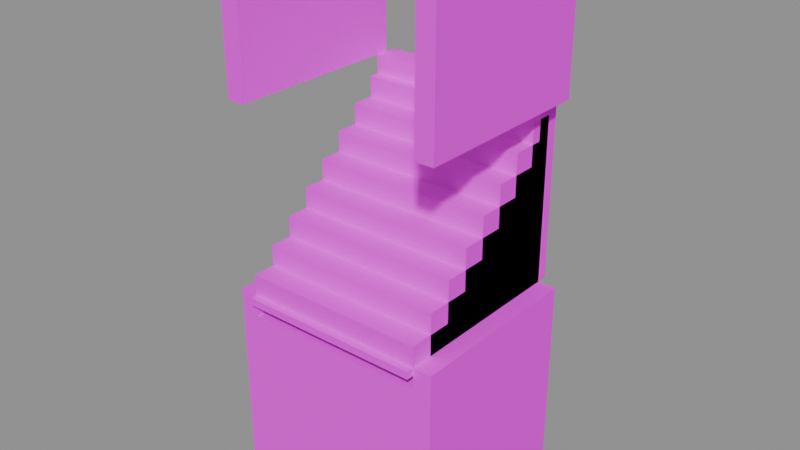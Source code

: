 # Source: kit.blend  (saved by Blender 4.5.87; exported with 4.5.12 LTS)
import bpy
from mathutils import Matrix  # noqa: F401  (used for matrix-valued properties, if any)

bpy.ops.wm.read_factory_settings(use_empty=True)
scene = bpy.context.scene
scene.name = 'Scene'

# ---- collections
col_stairs_down = bpy.data.collections.new('stairs_down'); scene.collection.children.link(col_stairs_down)
col_stairs_up = bpy.data.collections.new('stairs_up'); scene.collection.children.link(col_stairs_up)
col_arch = bpy.data.collections.new('arch'); scene.collection.children.link(col_arch)

# ---- images (referenced by path relative to the original .blend; pixels are not part of the script)
import os
ASSET_DIR = os.environ.get("B2B_ASSET_DIR", "")  # directory of the original .blend (textures are referenced by path, not embedded)
HERE = os.path.dirname(os.path.abspath(__file__))  # packed textures are extracted next to this script under _unpacked/

def load_image(name, relpath, width, height, colorspace="sRGB"):
    """Load a texture the original file referenced (path relative to the .blend, or extracted next to this script)."""
    p = next((c for c in (os.path.join(HERE, relpath), os.path.join(ASSET_DIR, relpath)) if relpath and os.path.exists(c)), "")
    if p:
        img = bpy.data.images.load(p, check_existing=True)
        img.name = name
    else:  # same state as the original file: an image datablock whose file is absent (Cycles renders it pink)
        img = bpy.data.images.new(name, width, height)
        img.source = "FILE"
        img.filepath = "//" + (relpath or name)
    img.colorspace_settings.name = colorspace
    return img
img_floor_flag_png = load_image('floor_flag.png', 'floor_flag.png', 1024, 1024, 'sRGB')
img_wall_stone_png = load_image('wall_stone.png', 'wall_stone.png', 1024, 1024, 'sRGB')
img_wall_crypt_png = load_image('wall_crypt.png', 'wall_crypt.png', 1024, 1024, 'sRGB')

# ---- materials (node trees are filled in below, after node groups)
mat_stone = bpy.data.materials.new('stone')
mat_stone.use_backface_culling = True
mat_wall = bpy.data.materials.new('wall')
mat_wall.use_backface_culling = True
mat_crypt = bpy.data.materials.new('crypt')
mat_crypt.use_backface_culling = True

# ---- material node trees
mat_stone.use_nodes = True; mat_stone.node_tree.nodes.clear()
_N = mat_stone.node_tree.nodes; _L = mat_stone.node_tree.links
n0 = _N.new('ShaderNodeBsdfPrincipled'); n0.name = 'Principled BSDF'; n0.location = (-200, 100)
n0.inputs[2].default_value = 1.0
n0.inputs[13].default_value = 0.0
n1 = _N.new('ShaderNodeOutputMaterial'); n1.name = 'Material Output'; n1.location = (200, 100)
n2 = _N.new('ShaderNodeTexImage'); n2.name = 'Image Texture'; n2.location = (0, 0)
n2.image = img_floor_flag_png
n2.interpolation = 'Closest'
_L.new(n0.outputs[0], n1.inputs[0])
_L.new(n2.outputs[0], n0.inputs[0])
n1.is_active_output = True
mat_wall.use_nodes = True; mat_wall.node_tree.nodes.clear()
_N = mat_wall.node_tree.nodes; _L = mat_wall.node_tree.links
n0 = _N.new('ShaderNodeBsdfPrincipled'); n0.name = 'Principled BSDF'; n0.location = (-200, 100)
n0.inputs[2].default_value = 1.0
n0.inputs[13].default_value = 0.0
n1 = _N.new('ShaderNodeOutputMaterial'); n1.name = 'Material Output'; n1.location = (200, 100)
n2 = _N.new('ShaderNodeTexImage'); n2.name = 'Image Texture'; n2.location = (0, 0)
n2.image = img_wall_stone_png
n2.interpolation = 'Closest'
_L.new(n0.outputs[0], n1.inputs[0])
_L.new(n2.outputs[0], n0.inputs[0])
n1.is_active_output = True
mat_crypt.use_nodes = True; mat_crypt.node_tree.nodes.clear()
_N = mat_crypt.node_tree.nodes; _L = mat_crypt.node_tree.links
n0 = _N.new('ShaderNodeBsdfPrincipled'); n0.name = 'Principled BSDF'; n0.location = (-200, 100)
n0.inputs[2].default_value = 1.0
n0.inputs[13].default_value = 0.0
n1 = _N.new('ShaderNodeOutputMaterial'); n1.name = 'Material Output'; n1.location = (200, 100)
n2 = _N.new('ShaderNodeTexImage'); n2.name = 'Image Texture'; n2.location = (0, 0)
n2.image = img_wall_crypt_png
n2.interpolation = 'Closest'
_L.new(n0.outputs[0], n1.inputs[0])
_L.new(n2.outputs[0], n0.inputs[0])
n1.is_active_output = True

# ---- meshes
me_cube = bpy.data.meshes.new('Cube')
me_cube.from_pydata([(-1.0, -1.0, -0.975), (-1.0, -1.0, 0.975), (-1.0, 1.0, -0.975), (-1.0, 1.0, 0.975), (1.0, -1.0, -0.975), (1.0, -1.0, 0.975), (1.0, 1.0, -0.975), (1.0, 1.0, 0.975)], [], [(0, 1, 3, 2), (2, 3, 7, 6), (6, 7, 5, 4), (4, 5, 1, 0), (2, 6, 4, 0), (7, 3, 1, 5)])
_uv = me_cube.uv_layers.new(name='UVMap')
_uv.uv.foreach_set('vector', [-0.5, -1.1, -0.5, -0.125, 0.5, -0.125, 0.5, -1.1, -0.5, -1.1, -0.5, -0.125, 0.5, -0.125, 0.5, -1.1, 0.5, -1.1, 0.5, -0.125, -0.5, -0.125, -0.5, -1.1, 0.5, -1.1, 0.5, -0.125, -0.5, -0.125, -0.5, -1.1, -0.5, 0.5, 0.5, 0.5, 0.5, -0.5, -0.5, -0.5, 0.5, 0.5, -0.5, 0.5, -0.5, -0.5, 0.5, -0.5])
me_cube.materials.append(mat_stone)
me_cube.update()
me_cube_001 = bpy.data.meshes.new('Cube.001')
me_cube_001.from_pydata([(-1.0, -0.875, -0.85), (-1.0, -0.875, 0.85), (-1.0, 0.875, -0.85), (-1.0, 0.875, 0.85), (1.0, -0.875, -0.85), (1.0, -0.875, 0.85), (1.0, 0.875, -0.85), (1.0, 0.875, 0.85)], [], [(0, 1, 3, 2), (2, 3, 7, 6), (6, 7, 5, 4), (4, 5, 1, 0), (2, 6, 4, 0), (7, 3, 1, 5)])
_uv = me_cube_001.uv_layers.new(name='UVMap')
_uv.uv.foreach_set('vector', [-0.375, -1.1, -0.375, -0.25, 0.5, -0.25, 0.5, -1.1, -0.5, -1.1, -0.5, -0.25, 0.5, -0.25, 0.5, -1.1, 0.5, -1.1, 0.5, -0.25, -0.375, -0.25, -0.375, -1.1, 0.5, -1.1, 0.5, -0.25, -0.5, -0.25, -0.5, -1.1, -0.5, 0.5, 0.5, 0.5, 0.5, -0.375, -0.5, -0.375, 0.5, 0.5, -0.5, 0.5, -0.5, -0.375, 0.5, -0.375])
me_cube_001.materials.append(mat_stone)
me_cube_001.update()
me_cube_002 = bpy.data.meshes.new('Cube.002')
me_cube_002.from_pydata([(-1.0, -0.75, -0.725), (-1.0, -0.75, 0.725), (-1.0, 0.75, -0.725), (-1.0, 0.75, 0.725), (1.0, -0.75, -0.725), (1.0, -0.75, 0.725), (1.0, 0.75, -0.725), (1.0, 0.75, 0.725)], [], [(0, 1, 3, 2), (2, 3, 7, 6), (6, 7, 5, 4), (4, 5, 1, 0), (2, 6, 4, 0), (7, 3, 1, 5)])
_uv = me_cube_002.uv_layers.new(name='UVMap')
_uv.uv.foreach_set('vector', [-0.25, -1.1, -0.25, -0.375, 0.5, -0.375, 0.5, -1.1, -0.5, -1.1, -0.5, -0.375, 0.5, -0.375, 0.5, -1.1, 0.5, -1.1, 0.5, -0.375, -0.25, -0.375, -0.25, -1.1, 0.5, -1.1, 0.5, -0.375, -0.5, -0.375, -0.5, -1.1, -0.5, 0.5, 0.5, 0.5, 0.5, -0.25, -0.5, -0.25, 0.5, 0.5, -0.5, 0.5, -0.5, -0.25, 0.5, -0.25])
me_cube_002.materials.append(mat_stone)
me_cube_002.update()
me_cube_003 = bpy.data.meshes.new('Cube.003')
me_cube_003.from_pydata([(-1.0, -0.625, -0.6), (-1.0, -0.625, 0.6), (-1.0, 0.625, -0.6), (-1.0, 0.625, 0.6), (1.0, -0.625, -0.6), (1.0, -0.625, 0.6), (1.0, 0.625, -0.6), (1.0, 0.625, 0.6)], [], [(0, 1, 3, 2), (2, 3, 7, 6), (6, 7, 5, 4), (4, 5, 1, 0), (2, 6, 4, 0), (7, 3, 1, 5)])
_uv = me_cube_003.uv_layers.new(name='UVMap')
_uv.uv.foreach_set('vector', [-0.125, -1.1, -0.125, -0.5, 0.5, -0.5, 0.5, -1.1, -0.5, -1.1, -0.5, -0.5, 0.5, -0.5, 0.5, -1.1, 0.5, -1.1, 0.5, -0.5, -0.125, -0.5, -0.125, -1.1, 0.5, -1.1, 0.5, -0.5, -0.5, -0.5, -0.5, -1.1, -0.5, 0.5, 0.5, 0.5, 0.5, -0.125, -0.5, -0.125, 0.5, 0.5, -0.5, 0.5, -0.5, -0.125, 0.5, -0.125])
me_cube_003.materials.append(mat_stone)
me_cube_003.update()
me_cube_004 = bpy.data.meshes.new('Cube.004')
me_cube_004.from_pydata([(-1.0, -0.5, -0.475), (-1.0, -0.5, 0.475), (-1.0, 0.5, -0.475), (-1.0, 0.5, 0.475), (1.0, -0.5, -0.475), (1.0, -0.5, 0.475), (1.0, 0.5, -0.475), (1.0, 0.5, 0.475)], [], [(0, 1, 3, 2), (2, 3, 7, 6), (6, 7, 5, 4), (4, 5, 1, 0), (2, 6, 4, 0), (7, 3, 1, 5)])
_uv = me_cube_004.uv_layers.new(name='UVMap')
_uv.uv.foreach_set('vector', [0.0, -1.1, 0.0, -0.625, 0.5, -0.625, 0.5, -1.1, -0.5, -1.1, -0.5, -0.625, 0.5, -0.625, 0.5, -1.1, 0.5, -1.1, 0.5, -0.625, 0.0, -0.625, 0.0, -1.1, 0.5, -1.1, 0.5, -0.625, -0.5, -0.625, -0.5, -1.1, -0.5, 0.5, 0.5, 0.5, 0.5, 0.0, -0.5, 0.0, 0.5, 0.5, -0.5, 0.5, -0.5, 0.0, 0.5, 0.0])
me_cube_004.materials.append(mat_stone)
me_cube_004.update()
me_cube_005 = bpy.data.meshes.new('Cube.005')
me_cube_005.from_pydata([(-1.0, -0.375, -0.35), (-1.0, -0.375, 0.35), (-1.0, 0.375, -0.35), (-1.0, 0.375, 0.35), (1.0, -0.375, -0.35), (1.0, -0.375, 0.35), (1.0, 0.375, -0.35), (1.0, 0.375, 0.35)], [], [(0, 1, 3, 2), (2, 3, 7, 6), (6, 7, 5, 4), (4, 5, 1, 0), (2, 6, 4, 0), (7, 3, 1, 5)])
_uv = me_cube_005.uv_layers.new(name='UVMap')
_uv.uv.foreach_set('vector', [0.125, -1.1, 0.125, -0.75, 0.5, -0.75, 0.5, -1.1, -0.5, -1.1, -0.5, -0.75, 0.5, -0.75, 0.5, -1.1, 0.5, -1.1, 0.5, -0.75, 0.125, -0.75, 0.125, -1.1, 0.5, -1.1, 0.5, -0.75, -0.5, -0.75, -0.5, -1.1, -0.5, 0.5, 0.5, 0.5, 0.5, 0.125, -0.5, 0.125, 0.5, 0.5, -0.5, 0.5, -0.5, 0.125, 0.5, 0.125])
me_cube_005.materials.append(mat_stone)
me_cube_005.update()
me_cube_006 = bpy.data.meshes.new('Cube.006')
me_cube_006.from_pydata([(-1.0, -0.25, -0.225), (-1.0, -0.25, 0.225), (-1.0, 0.25, -0.225), (-1.0, 0.25, 0.225), (1.0, -0.25, -0.225), (1.0, -0.25, 0.225), (1.0, 0.25, -0.225), (1.0, 0.25, 0.225)], [], [(0, 1, 3, 2), (2, 3, 7, 6), (6, 7, 5, 4), (4, 5, 1, 0), (2, 6, 4, 0), (7, 3, 1, 5)])
_uv = me_cube_006.uv_layers.new(name='UVMap')
_uv.uv.foreach_set('vector', [0.25, -1.1, 0.25, -0.875, 0.5, -0.875, 0.5, -1.1, -0.5, -1.1, -0.5, -0.875, 0.5, -0.875, 0.5, -1.1, 0.5, -1.1, 0.5, -0.875, 0.25, -0.875, 0.25, -1.1, 0.5, -1.1, 0.5, -0.875, -0.5, -0.875, -0.5, -1.1, -0.5, 0.5, 0.5, 0.5, 0.5, 0.25, -0.5, 0.25, 0.5, 0.5, -0.5, 0.5, -0.5, 0.25, 0.5, 0.25])
me_cube_006.materials.append(mat_stone)
me_cube_006.update()
me_cube_007 = bpy.data.meshes.new('Cube.007')
me_cube_007.from_pydata([(-1.0, -0.125, -0.1), (-1.0, -0.125, 0.1), (-1.0, 0.125, -0.1), (-1.0, 0.125, 0.1), (1.0, -0.125, -0.1), (1.0, -0.125, 0.1), (1.0, 0.125, -0.1), (1.0, 0.125, 0.1)], [], [(0, 1, 3, 2), (2, 3, 7, 6), (6, 7, 5, 4), (4, 5, 1, 0), (2, 6, 4, 0), (7, 3, 1, 5)])
_uv = me_cube_007.uv_layers.new(name='UVMap')
_uv.uv.foreach_set('vector', [0.375, -1.1, 0.375, -1.0, 0.5, -1.0, 0.5, -1.1, -0.5, -1.1, -0.5, -1.0, 0.5, -1.0, 0.5, -1.1, 0.5, -1.1, 0.5, -1.0, 0.375, -1.0, 0.375, -1.1, 0.5, -1.1, 0.5, -1.0, -0.5, -1.0, -0.5, -1.1, -0.5, 0.5, 0.5, 0.5, 0.5, 0.375, -0.5, 0.375, 0.5, 0.5, -0.5, 0.5, -0.5, 0.375, 0.5, 0.375])
me_cube_007.materials.append(mat_stone)
me_cube_007.update()
me_cube_008 = bpy.data.meshes.new('Cube.008')
me_cube_008.from_pydata([(-0.1, -1.0, -1.1), (-0.1, -1.0, 1.1), (-0.1, 1.0, -1.1), (-0.1, 1.0, 1.1), (0.1, -1.0, -1.1), (0.1, -1.0, 1.1), (0.1, 1.0, -1.1), (0.1, 1.0, 1.1)], [], [(0, 1, 3, 2), (2, 3, 7, 6), (6, 7, 5, 4), (4, 5, 1, 0), (2, 6, 4, 0), (7, 3, 1, 5)])
_uv = me_cube_008.uv_layers.new(name='UVMap')
_uv.uv.foreach_set('vector', [-0.5, -1.1, -0.5, 0.0, 0.5, 0.0, 0.5, -1.1, -0.6, -1.1, -0.6, 0.0, -0.5, 0.0, -0.5, -1.1, 0.5, -1.1, 0.5, 0.0, -0.5, 0.0, -0.5, -1.1, -0.5, -1.1, -0.5, 0.0, -0.6, 0.0, -0.6, -1.1, -0.6, 0.5, -0.5, 0.5, -0.5, -0.5, -0.6, -0.5, -0.5, 0.5, -0.6, 0.5, -0.6, -0.5, -0.5, -0.5])
me_cube_008.materials.append(mat_wall)
me_cube_008.update()
me_cube_009 = bpy.data.meshes.new('Cube.009')
me_cube_009.from_pydata([(-0.1, -1.0, -1.1), (-0.1, -1.0, 1.1), (-0.1, 1.0, -1.1), (-0.1, 1.0, 1.1), (0.1, -1.0, -1.1), (0.1, -1.0, 1.1), (0.1, 1.0, -1.1), (0.1, 1.0, 1.1)], [], [(0, 1, 3, 2), (2, 3, 7, 6), (6, 7, 5, 4), (4, 5, 1, 0), (2, 6, 4, 0), (7, 3, 1, 5)])
_uv = me_cube_009.uv_layers.new(name='UVMap')
_uv.uv.foreach_set('vector', [-0.5, -1.1, -0.5, 0.0, 0.5, 0.0, 0.5, -1.1, 0.5, -1.1, 0.5, 0.0, 0.6, 0.0, 0.6, -1.1, 0.5, -1.1, 0.5, 0.0, -0.5, 0.0, -0.5, -1.1, 0.6, -1.1, 0.6, 0.0, 0.5, 0.0, 0.5, -1.1, 0.5, 0.5, 0.6, 0.5, 0.6, -0.5, 0.5, -0.5, 0.6, 0.5, 0.5, 0.5, 0.5, -0.5, 0.6, -0.5])
me_cube_009.materials.append(mat_wall)
me_cube_009.update()
me_cube_010 = bpy.data.meshes.new('Cube.010')
me_cube_010.from_pydata([(-1.0, -0.04, -0.04), (-1.0, -0.04, 0.04), (-1.0, 0.04, -0.04), (-1.0, 0.04, 0.04), (1.0, -0.04, -0.04), (1.0, -0.04, 0.04), (1.0, 0.04, -0.04), (1.0, 0.04, 0.04)], [], [(0, 1, 3, 2), (2, 3, 7, 6), (6, 7, 5, 4), (4, 5, 1, 0), (2, 6, 4, 0), (7, 3, 1, 5)])
_uv = me_cube_010.uv_layers.new(name='UVMap')
_uv.uv.foreach_set('vector', [-0.54, -0.04, -0.54, 0.0, -0.5, 0.0, -0.5, -0.04, -0.5, -0.04, -0.5, 0.0, 0.5, 0.0, 0.5, -0.04, -0.5, -0.04, -0.5, 0.0, -0.54, 0.0, -0.54, -0.04, 0.5, -0.04, 0.5, 0.0, -0.5, 0.0, -0.5, -0.04, -0.5, -0.5, 0.5, -0.5, 0.5, -0.54, -0.5, -0.54, 0.5, -0.5, -0.5, -0.5, -0.5, -0.54, 0.5, -0.54])
me_cube_010.materials.append(mat_stone)
me_cube_010.update()
me_cube_011 = bpy.data.meshes.new('Cube.011')
me_cube_011.from_pydata([(-1.0, -1.0, -0.1125), (-1.0, -1.0, 0.1125), (-1.0, 1.0, -0.1125), (-1.0, 1.0, 0.1125), (1.0, -1.0, -0.1125), (1.0, -1.0, 0.1125), (1.0, 1.0, -0.1125), (1.0, 1.0, 0.1125)], [], [(0, 1, 3, 2), (2, 3, 7, 6), (6, 7, 5, 4), (4, 5, 1, 0), (2, 6, 4, 0), (7, 3, 1, 5)])
_uv = me_cube_011.uv_layers.new(name='UVMap')
_uv.uv.foreach_set('vector', [-0.5, 0.0, -0.5, 0.1125, 0.5, 0.1125, 0.5, 0.0, -0.5, 0.0, -0.5, 0.1125, 0.5, 0.1125, 0.5, 0.0, 0.5, 0.0, 0.5, 0.1125, -0.5, 0.1125, -0.5, 0.0, 0.5, 0.0, 0.5, 0.1125, -0.5, 0.1125, -0.5, 0.0, -0.5, 0.5, 0.5, 0.5, 0.5, -0.5, -0.5, -0.5, 0.5, 0.5, -0.5, 0.5, -0.5, -0.5, 0.5, -0.5])
me_cube_011.materials.append(mat_stone)
me_cube_011.update()
me_cube_012 = bpy.data.meshes.new('Cube.012')
me_cube_012.from_pydata([(-1.0, -0.875, -0.225), (-1.0, -0.875, 0.225), (-1.0, 0.875, -0.225), (-1.0, 0.875, 0.225), (1.0, -0.875, -0.225), (1.0, -0.875, 0.225), (1.0, 0.875, -0.225), (1.0, 0.875, 0.225)], [], [(0, 1, 3, 2), (2, 3, 7, 6), (6, 7, 5, 4), (4, 5, 1, 0), (2, 6, 4, 0), (7, 3, 1, 5)])
_uv = me_cube_012.uv_layers.new(name='UVMap')
_uv.uv.foreach_set('vector', [-0.375, 0.0, -0.375, 0.225, 0.5, 0.225, 0.5, 0.0, -0.5, 0.0, -0.5, 0.225, 0.5, 0.225, 0.5, 0.0, 0.5, 0.0, 0.5, 0.225, -0.375, 0.225, -0.375, 0.0, 0.5, 0.0, 0.5, 0.225, -0.5, 0.225, -0.5, 0.0, -0.5, 0.5, 0.5, 0.5, 0.5, -0.375, -0.5, -0.375, 0.5, 0.5, -0.5, 0.5, -0.5, -0.375, 0.5, -0.375])
me_cube_012.materials.append(mat_stone)
me_cube_012.update()
me_cube_013 = bpy.data.meshes.new('Cube.013')
me_cube_013.from_pydata([(-1.0, -0.75, -0.3375), (-1.0, -0.75, 0.3375), (-1.0, 0.75, -0.3375), (-1.0, 0.75, 0.3375), (1.0, -0.75, -0.3375), (1.0, -0.75, 0.3375), (1.0, 0.75, -0.3375), (1.0, 0.75, 0.3375)], [], [(0, 1, 3, 2), (2, 3, 7, 6), (6, 7, 5, 4), (4, 5, 1, 0), (2, 6, 4, 0), (7, 3, 1, 5)])
_uv = me_cube_013.uv_layers.new(name='UVMap')
_uv.uv.foreach_set('vector', [-0.25, 0.0, -0.25, 0.3375, 0.5, 0.3375, 0.5, 0.0, -0.5, 0.0, -0.5, 0.3375, 0.5, 0.3375, 0.5, 0.0, 0.5, 0.0, 0.5, 0.3375, -0.25, 0.3375, -0.25, 0.0, 0.5, 0.0, 0.5, 0.3375, -0.5, 0.3375, -0.5, 0.0, -0.5, 0.5, 0.5, 0.5, 0.5, -0.25, -0.5, -0.25, 0.5, 0.5, -0.5, 0.5, -0.5, -0.25, 0.5, -0.25])
me_cube_013.materials.append(mat_stone)
me_cube_013.update()
me_cube_014 = bpy.data.meshes.new('Cube.014')
me_cube_014.from_pydata([(-1.0, -0.625, -0.45), (-1.0, -0.625, 0.45), (-1.0, 0.625, -0.45), (-1.0, 0.625, 0.45), (1.0, -0.625, -0.45), (1.0, -0.625, 0.45), (1.0, 0.625, -0.45), (1.0, 0.625, 0.45)], [], [(0, 1, 3, 2), (2, 3, 7, 6), (6, 7, 5, 4), (4, 5, 1, 0), (2, 6, 4, 0), (7, 3, 1, 5)])
_uv = me_cube_014.uv_layers.new(name='UVMap')
_uv.uv.foreach_set('vector', [-0.125, 0.0, -0.125, 0.45, 0.5, 0.45, 0.5, 0.0, -0.5, 0.0, -0.5, 0.45, 0.5, 0.45, 0.5, 0.0, 0.5, 0.0, 0.5, 0.45, -0.125, 0.45, -0.125, 0.0, 0.5, 0.0, 0.5, 0.45, -0.5, 0.45, -0.5, 0.0, -0.5, 0.5, 0.5, 0.5, 0.5, -0.125, -0.5, -0.125, 0.5, 0.5, -0.5, 0.5, -0.5, -0.125, 0.5, -0.125])
me_cube_014.materials.append(mat_stone)
me_cube_014.update()
me_cube_015 = bpy.data.meshes.new('Cube.015')
me_cube_015.from_pydata([(-1.0, -0.5, -0.5625), (-1.0, -0.5, 0.5625), (-1.0, 0.5, -0.5625), (-1.0, 0.5, 0.5625), (1.0, -0.5, -0.5625), (1.0, -0.5, 0.5625), (1.0, 0.5, -0.5625), (1.0, 0.5, 0.5625)], [], [(0, 1, 3, 2), (2, 3, 7, 6), (6, 7, 5, 4), (4, 5, 1, 0), (2, 6, 4, 0), (7, 3, 1, 5)])
_uv = me_cube_015.uv_layers.new(name='UVMap')
_uv.uv.foreach_set('vector', [0.0, 0.0, 0.0, 0.5625, 0.5, 0.5625, 0.5, 0.0, -0.5, 0.0, -0.5, 0.5625, 0.5, 0.5625, 0.5, 0.0, 0.5, 0.0, 0.5, 0.5625, 0.0, 0.5625, 0.0, 0.0, 0.5, 0.0, 0.5, 0.5625, -0.5, 0.5625, -0.5, 0.0, -0.5, 0.5, 0.5, 0.5, 0.5, 0.0, -0.5, 0.0, 0.5, 0.5, -0.5, 0.5, -0.5, 0.0, 0.5, 0.0])
me_cube_015.materials.append(mat_stone)
me_cube_015.update()
me_cube_016 = bpy.data.meshes.new('Cube.016')
me_cube_016.from_pydata([(-1.0, -0.375, -0.675), (-1.0, -0.375, 0.675), (-1.0, 0.375, -0.675), (-1.0, 0.375, 0.675), (1.0, -0.375, -0.675), (1.0, -0.375, 0.675), (1.0, 0.375, -0.675), (1.0, 0.375, 0.675)], [], [(0, 1, 3, 2), (2, 3, 7, 6), (6, 7, 5, 4), (4, 5, 1, 0), (2, 6, 4, 0), (7, 3, 1, 5)])
_uv = me_cube_016.uv_layers.new(name='UVMap')
_uv.uv.foreach_set('vector', [0.125, 0.0, 0.125, 0.675, 0.5, 0.675, 0.5, 0.0, -0.5, 0.0, -0.5, 0.675, 0.5, 0.675, 0.5, 0.0, 0.5, 0.0, 0.5, 0.675, 0.125, 0.675, 0.125, 0.0, 0.5, 0.0, 0.5, 0.675, -0.5, 0.675, -0.5, 0.0, -0.5, 0.5, 0.5, 0.5, 0.5, 0.125, -0.5, 0.125, 0.5, 0.5, -0.5, 0.5, -0.5, 0.125, 0.5, 0.125])
me_cube_016.materials.append(mat_stone)
me_cube_016.update()
me_cube_017 = bpy.data.meshes.new('Cube.017')
me_cube_017.from_pydata([(-1.0, -0.25, -0.7875), (-1.0, -0.25, 0.7875), (-1.0, 0.25, -0.7875), (-1.0, 0.25, 0.7875), (1.0, -0.25, -0.7875), (1.0, -0.25, 0.7875), (1.0, 0.25, -0.7875), (1.0, 0.25, 0.7875)], [], [(0, 1, 3, 2), (2, 3, 7, 6), (6, 7, 5, 4), (4, 5, 1, 0), (2, 6, 4, 0), (7, 3, 1, 5)])
_uv = me_cube_017.uv_layers.new(name='UVMap')
_uv.uv.foreach_set('vector', [0.25, 0.0, 0.25, 0.7875, 0.5, 0.7875, 0.5, 0.0, -0.5, 0.0, -0.5, 0.7875, 0.5, 0.7875, 0.5, 0.0, 0.5, 0.0, 0.5, 0.7875, 0.25, 0.7875, 0.25, 0.0, 0.5, 0.0, 0.5, 0.7875, -0.5, 0.7875, -0.5, 0.0, -0.5, 0.5, 0.5, 0.5, 0.5, 0.25, -0.5, 0.25, 0.5, 0.5, -0.5, 0.5, -0.5, 0.25, 0.5, 0.25])
me_cube_017.materials.append(mat_stone)
me_cube_017.update()
me_cube_018 = bpy.data.meshes.new('Cube.018')
me_cube_018.from_pydata([(-1.0, -0.125, -0.9), (-1.0, -0.125, 0.9), (-1.0, 0.125, -0.9), (-1.0, 0.125, 0.9), (1.0, -0.125, -0.9), (1.0, -0.125, 0.9), (1.0, 0.125, -0.9), (1.0, 0.125, 0.9)], [], [(0, 1, 3, 2), (2, 3, 7, 6), (6, 7, 5, 4), (4, 5, 1, 0), (2, 6, 4, 0), (7, 3, 1, 5)])
_uv = me_cube_018.uv_layers.new(name='UVMap')
_uv.uv.foreach_set('vector', [0.375, 0.0, 0.375, 0.9, 0.5, 0.9, 0.5, 0.0, -0.5, 0.0, -0.5, 0.9, 0.5, 0.9, 0.5, 0.0, 0.5, 0.0, 0.5, 0.9, 0.375, 0.9, 0.375, 0.0, 0.5, 0.0, 0.5, 0.9, -0.5, 0.9, -0.5, 0.0, -0.5, 0.5, 0.5, 0.5, 0.5, 0.375, -0.5, 0.375, 0.5, 0.5, -0.5, 0.5, -0.5, 0.375, 0.5, 0.375])
me_cube_018.materials.append(mat_stone)
me_cube_018.update()
me_cube_019 = bpy.data.meshes.new('Cube.019')
me_cube_019.from_pydata([(-0.1, -1.0, -0.8), (-0.1, -1.0, 0.8), (-0.1, 1.0, -0.8), (-0.1, 1.0, 0.8), (0.1, -1.0, -0.8), (0.1, -1.0, 0.8), (0.1, 1.0, -0.8), (0.1, 1.0, 0.8)], [], [(0, 1, 3, 2), (2, 3, 7, 6), (6, 7, 5, 4), (4, 5, 1, 0), (2, 6, 4, 0), (7, 3, 1, 5)])
_uv = me_cube_019.uv_layers.new(name='UVMap')
_uv.uv.foreach_set('vector', [-0.5, 1.0, -0.5, 1.8, 0.5, 1.8, 0.5, 1.0, -0.6, 1.0, -0.6, 1.8, -0.5, 1.8, -0.5, 1.0, 0.5, 1.0, 0.5, 1.8, -0.5, 1.8, -0.5, 1.0, -0.5, 1.0, -0.5, 1.8, -0.6, 1.8, -0.6, 1.0, -0.6, 0.5, -0.5, 0.5, -0.5, -0.5, -0.6, -0.5, -0.5, 0.5, -0.6, 0.5, -0.6, -0.5, -0.5, -0.5])
me_cube_019.materials.append(mat_wall)
me_cube_019.update()
me_cube_020 = bpy.data.meshes.new('Cube.020')
me_cube_020.from_pydata([(-0.1, -1.0, -0.8), (-0.1, -1.0, 0.8), (-0.1, 1.0, -0.8), (-0.1, 1.0, 0.8), (0.1, -1.0, -0.8), (0.1, -1.0, 0.8), (0.1, 1.0, -0.8), (0.1, 1.0, 0.8)], [], [(0, 1, 3, 2), (2, 3, 7, 6), (6, 7, 5, 4), (4, 5, 1, 0), (2, 6, 4, 0), (7, 3, 1, 5)])
_uv = me_cube_020.uv_layers.new(name='UVMap')
_uv.uv.foreach_set('vector', [-0.5, 1.0, -0.5, 1.8, 0.5, 1.8, 0.5, 1.0, 0.5, 1.0, 0.5, 1.8, 0.6, 1.8, 0.6, 1.0, 0.5, 1.0, 0.5, 1.8, -0.5, 1.8, -0.5, 1.0, 0.6, 1.0, 0.6, 1.8, 0.5, 1.8, 0.5, 1.0, 0.5, 0.5, 0.6, 0.5, 0.6, -0.5, 0.5, -0.5, 0.6, 0.5, 0.5, 0.5, 0.5, -0.5, 0.6, -0.5])
me_cube_020.materials.append(mat_wall)
me_cube_020.update()
me_cube_021 = bpy.data.meshes.new('Cube.021')
me_cube_021.from_pydata([(-0.14, -0.13, -1.0), (-0.14, -0.13, 1.0), (-0.14, 0.13, -1.0), (-0.14, 0.13, 1.0), (0.14, -0.13, -1.0), (0.14, -0.13, 1.0), (0.14, 0.13, -1.0), (0.14, 0.13, 1.0)], [], [(0, 1, 3, 2), (2, 3, 7, 6), (6, 7, 5, 4), (4, 5, 1, 0), (2, 6, 4, 0), (7, 3, 1, 5)])
_uv = me_cube_021.uv_layers.new(name='UVMap')
_uv.uv.foreach_set('vector', [0.43, 0.0, 0.43, 1.0, 0.56, 1.0, 0.56, 0.0, -0.5, 0.0, -0.5, 1.0, -0.36, 1.0, -0.36, 0.0, 0.56, 0.0, 0.56, 1.0, 0.43, 1.0, 0.43, 0.0, -0.36, 0.0, -0.36, 1.0, -0.5, 1.0, -0.5, 0.0, -0.5, 0.56, -0.36, 0.56, -0.36, 0.43, -0.5, 0.43, -0.36, 0.56, -0.5, 0.56, -0.5, 0.43, -0.36, 0.43])
me_cube_021.materials.append(mat_crypt)
me_cube_021.update()
me_cube_022 = bpy.data.meshes.new('Cube.022')
me_cube_022.from_pydata([(-0.14, -0.13, -1.0), (-0.14, -0.13, 1.0), (-0.14, 0.13, -1.0), (-0.14, 0.13, 1.0), (0.14, -0.13, -1.0), (0.14, -0.13, 1.0), (0.14, 0.13, -1.0), (0.14, 0.13, 1.0)], [], [(0, 1, 3, 2), (2, 3, 7, 6), (6, 7, 5, 4), (4, 5, 1, 0), (2, 6, 4, 0), (7, 3, 1, 5)])
_uv = me_cube_022.uv_layers.new(name='UVMap')
_uv.uv.foreach_set('vector', [0.43, 0.0, 0.43, 1.0, 0.56, 1.0, 0.56, 0.0, 0.36, 0.0, 0.36, 1.0, 0.5, 1.0, 0.5, 0.0, 0.56, 0.0, 0.56, 1.0, 0.43, 1.0, 0.43, 0.0, 0.5, 0.0, 0.5, 1.0, 0.36, 1.0, 0.36, 0.0, 0.36, 0.56, 0.5, 0.56, 0.5, 0.43, 0.36, 0.43, 0.5, 0.56, 0.36, 0.56, 0.36, 0.43, 0.5, 0.43])
me_cube_022.materials.append(mat_crypt)
me_cube_022.update()
me_cube_023 = bpy.data.meshes.new('Cube.023')
me_cube_023.from_pydata([(-0.72, -0.13, -0.14), (-0.72, -0.13, 0.14), (-0.72, 0.13, -0.14), (-0.72, 0.13, 0.14), (0.72, -0.13, -0.14), (0.72, -0.13, 0.14), (0.72, 0.13, -0.14), (0.72, 0.13, 0.14)], [], [(0, 1, 3, 2), (2, 3, 7, 6), (6, 7, 5, 4), (4, 5, 1, 0), (2, 6, 4, 0), (7, 3, 1, 5)])
_uv = me_cube_023.uv_layers.new(name='UVMap')
_uv.uv.foreach_set('vector', [0.43, 0.86, 0.43, 1.0, 0.56, 1.0, 0.56, 0.86, -0.36, 0.86, -0.36, 1.0, 0.36, 1.0, 0.36, 0.86, 0.56, 0.86, 0.56, 1.0, 0.43, 1.0, 0.43, 0.86, 0.36, 0.86, 0.36, 1.0, -0.36, 1.0, -0.36, 0.86, -0.36, 0.56, 0.36, 0.56, 0.36, 0.43, -0.36, 0.43, 0.36, 0.56, -0.36, 0.56, -0.36, 0.43, 0.36, 0.43])
me_cube_023.materials.append(mat_crypt)
me_cube_023.update()

# ---- objects
ob_step0 = bpy.data.objects.new('step0', me_cube)
ob_step1 = bpy.data.objects.new('step1', me_cube_001)
ob_step2 = bpy.data.objects.new('step2', me_cube_002)
ob_step3 = bpy.data.objects.new('step3', me_cube_003)
ob_step4 = bpy.data.objects.new('step4', me_cube_004)
ob_step5 = bpy.data.objects.new('step5', me_cube_005)
ob_step6 = bpy.data.objects.new('step6', me_cube_006)
ob_step7 = bpy.data.objects.new('step7', me_cube_007)
ob_well_l = bpy.data.objects.new('well_l', me_cube_008)
ob_well_r = bpy.data.objects.new('well_r', me_cube_009)
ob_lip = bpy.data.objects.new('lip', me_cube_010)
ob_step0_001 = bpy.data.objects.new('step0.001', me_cube_011)
ob_step1_001 = bpy.data.objects.new('step1.001', me_cube_012)
ob_step2_001 = bpy.data.objects.new('step2.001', me_cube_013)
ob_step3_001 = bpy.data.objects.new('step3.001', me_cube_014)
ob_step4_001 = bpy.data.objects.new('step4.001', me_cube_015)
ob_step5_001 = bpy.data.objects.new('step5.001', me_cube_016)
ob_step6_001 = bpy.data.objects.new('step6.001', me_cube_017)
ob_step7_001 = bpy.data.objects.new('step7.001', me_cube_018)
ob_shaft_l = bpy.data.objects.new('shaft_l', me_cube_019)
ob_shaft_r = bpy.data.objects.new('shaft_r', me_cube_020)
ob_post_l = bpy.data.objects.new('post_l', me_cube_021)
ob_post_r = bpy.data.objects.new('post_r', me_cube_022)
ob_lintel = bpy.data.objects.new('lintel', me_cube_023)

# ---- transforms, parenting, visibility, modifiers, constraints
ob_step0.location = (0.0, 0.0, -1.225)
ob_step1.location = (0.0, 0.125, -1.35)
ob_step2.location = (0.0, 0.25, -1.475)
ob_step3.location = (0.0, 0.375, -1.6)
ob_step4.location = (0.0, 0.5, -1.725)
ob_step5.location = (0.0, 0.625, -1.85)
ob_step6.location = (0.0, 0.75, -1.975)
ob_step7.location = (0.0, 0.875, -2.1)
ob_well_l.location = (-1.1, 0.0, -1.1)
ob_well_r.location = (1.1, 0.0, -1.1)
ob_lip.location = (0.0, -1.04, -0.04)
ob_step0_001.location = (0.0, 0.0, 0.1125)
ob_step1_001.location = (0.0, 0.125, 0.225)
ob_step2_001.location = (0.0, 0.25, 0.3375)
ob_step3_001.location = (0.0, 0.375, 0.45)
ob_step4_001.location = (0.0, 0.5, 0.5625)
ob_step5_001.location = (0.0, 0.625, 0.675)
ob_step6_001.location = (0.0, 0.75, 0.7875)
ob_step7_001.location = (0.0, 0.875, 0.9)
ob_shaft_l.location = (-1.1, 0.0, 2.8)
ob_shaft_r.location = (1.1, 0.0, 2.8)
ob_post_l.location = (-0.86, 0.99, 1.0)
ob_post_r.location = (0.86, 0.99, 1.0)
ob_lintel.location = (0.0, 0.99, 1.86)

# ---- collection membership
col_stairs_down.objects.link(ob_step0)
col_stairs_down.objects.link(ob_step1)
col_stairs_down.objects.link(ob_step2)
col_stairs_down.objects.link(ob_step3)
col_stairs_down.objects.link(ob_step4)
col_stairs_down.objects.link(ob_step5)
col_stairs_down.objects.link(ob_step6)
col_stairs_down.objects.link(ob_step7)
col_stairs_down.objects.link(ob_well_l)
col_stairs_down.objects.link(ob_well_r)
col_stairs_down.objects.link(ob_lip)
col_stairs_up.objects.link(ob_step0_001)
col_stairs_up.objects.link(ob_step1_001)
col_stairs_up.objects.link(ob_step2_001)
col_stairs_up.objects.link(ob_step3_001)
col_stairs_up.objects.link(ob_step4_001)
col_stairs_up.objects.link(ob_step5_001)
col_stairs_up.objects.link(ob_step6_001)
col_stairs_up.objects.link(ob_step7_001)
col_stairs_up.objects.link(ob_shaft_l)
col_stairs_up.objects.link(ob_shaft_r)
col_arch.objects.link(ob_post_l)
col_arch.objects.link(ob_post_r)
col_arch.objects.link(ob_lintel)

# ---- scene / render settings (as saved in the file)
scene.frame_start = 1; scene.frame_end = 250; scene.frame_set(1)
scene.render.engine = 'BLENDER_EEVEE_NEXT'
bpy.context.view_layer.update()

# ---- added for rendering (the .blend has no active camera and no usable light): camera, sun + grey world if the file has none
cam_auto = bpy.data.cameras.new('AutoCamera')
cam_auto.lens = 50.0
cam_auto.sensor_width = 36.0
cam_auto.clip_end = 1000.0
ob_auto_camera = bpy.data.objects.new('AutoCamera', cam_auto)
scene.collection.objects.link(ob_auto_camera)
ob_auto_camera.location = (6.15396, -7.36475, 5.62317)
ob_auto_camera.rotation_euler = (1.09748, -7.21219e-08, 0.694738)
scene.camera = ob_auto_camera
light_auto_sun = bpy.data.lights.new('AutoSun', 'SUN')
light_auto_sun.energy = 3.0
light_auto_sun.angle = 0.0523599
ob_auto_sun = bpy.data.objects.new('AutoSun', light_auto_sun)
scene.collection.objects.link(ob_auto_sun)
ob_auto_sun.rotation_euler = (0.872665, 0.174533, 0.523599)
if scene.world is None:
    world_auto = bpy.data.worlds.new('AutoWorld')
    world_auto.color = (0.3, 0.3, 0.3)
    scene.world = world_auto
bpy.context.view_layer.update()
